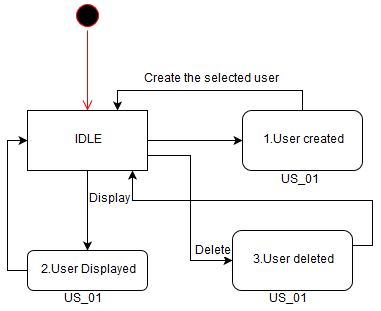

The diagram above was exported from draw.io. Its source (the exported page's mxGraphModel, read from the mxfile embedded in the PNG):
<mxGraphModel dx="840" dy="481" grid="1" gridSize="10" guides="1" tooltips="1" connect="1" arrows="1" fold="1" page="1" pageScale="1" pageWidth="850" pageHeight="1100" math="0" shadow="0">
  <root>
    <mxCell id="0" />
    <mxCell id="1" parent="0" />
    <mxCell id="-lAg7SZSW9tAhZtj0J3n-2" value="" style="ellipse;html=1;shape=startState;fillColor=#000000;strokeColor=#ff0000;" vertex="1" parent="1">
      <mxGeometry x="110" y="10" width="30" height="30" as="geometry" />
    </mxCell>
    <mxCell id="-lAg7SZSW9tAhZtj0J3n-3" value="" style="edgeStyle=orthogonalEdgeStyle;html=1;verticalAlign=bottom;endArrow=open;endSize=8;strokeColor=#ff0000;entryX=0.5;entryY=0;entryDx=0;entryDy=0;entryPerimeter=0;" edge="1" source="-lAg7SZSW9tAhZtj0J3n-2" parent="1" target="-lAg7SZSW9tAhZtj0J3n-7">
      <mxGeometry relative="1" as="geometry">
        <mxPoint x="125" y="110" as="targetPoint" />
        <Array as="points" />
      </mxGeometry>
    </mxCell>
    <mxCell id="-lAg7SZSW9tAhZtj0J3n-15" style="edgeStyle=orthogonalEdgeStyle;rounded=0;orthogonalLoop=1;jettySize=auto;html=1;exitX=0;exitY=0.5;exitDx=0;exitDy=0;entryX=0;entryY=0.5;entryDx=0;entryDy=0;" edge="1" parent="1" source="-lAg7SZSW9tAhZtj0J3n-6" target="-lAg7SZSW9tAhZtj0J3n-7">
      <mxGeometry relative="1" as="geometry" />
    </mxCell>
    <mxCell id="-lAg7SZSW9tAhZtj0J3n-6" value="2.User Displayed" style="rounded=1;whiteSpace=wrap;html=1;" vertex="1" parent="1">
      <mxGeometry x="65" y="260" width="120" height="40" as="geometry" />
    </mxCell>
    <mxCell id="-lAg7SZSW9tAhZtj0J3n-8" style="edgeStyle=orthogonalEdgeStyle;rounded=0;orthogonalLoop=1;jettySize=auto;html=1;exitX=0.5;exitY=1;exitDx=0;exitDy=0;entryX=0.5;entryY=0;entryDx=0;entryDy=0;" edge="1" parent="1" source="-lAg7SZSW9tAhZtj0J3n-7" target="-lAg7SZSW9tAhZtj0J3n-6">
      <mxGeometry relative="1" as="geometry" />
    </mxCell>
    <mxCell id="-lAg7SZSW9tAhZtj0J3n-10" style="edgeStyle=orthogonalEdgeStyle;rounded=0;orthogonalLoop=1;jettySize=auto;html=1;exitX=1;exitY=0.5;exitDx=0;exitDy=0;entryX=0;entryY=0.5;entryDx=0;entryDy=0;" edge="1" parent="1" source="-lAg7SZSW9tAhZtj0J3n-7" target="-lAg7SZSW9tAhZtj0J3n-9">
      <mxGeometry relative="1" as="geometry" />
    </mxCell>
    <mxCell id="-lAg7SZSW9tAhZtj0J3n-22" style="edgeStyle=orthogonalEdgeStyle;rounded=0;orthogonalLoop=1;jettySize=auto;html=1;exitX=1;exitY=0.75;exitDx=0;exitDy=0;entryX=0;entryY=0.5;entryDx=0;entryDy=0;" edge="1" parent="1" source="-lAg7SZSW9tAhZtj0J3n-7" target="-lAg7SZSW9tAhZtj0J3n-21">
      <mxGeometry relative="1" as="geometry" />
    </mxCell>
    <mxCell id="-lAg7SZSW9tAhZtj0J3n-25" value="Delete" style="text;html=1;resizable=0;points=[];align=center;verticalAlign=middle;labelBackgroundColor=#ffffff;" vertex="1" connectable="0" parent="-lAg7SZSW9tAhZtj0J3n-22">
      <mxGeometry x="0.1579" y="4" relative="1" as="geometry">
        <mxPoint x="18" y="28" as="offset" />
      </mxGeometry>
    </mxCell>
    <mxCell id="-lAg7SZSW9tAhZtj0J3n-7" value="IDLE" style="rounded=0;whiteSpace=wrap;html=1;" vertex="1" parent="1">
      <mxGeometry x="65" y="120" width="120" height="60" as="geometry" />
    </mxCell>
    <mxCell id="-lAg7SZSW9tAhZtj0J3n-14" style="edgeStyle=orthogonalEdgeStyle;rounded=0;orthogonalLoop=1;jettySize=auto;html=1;exitX=0.5;exitY=0;exitDx=0;exitDy=0;entryX=0.75;entryY=0;entryDx=0;entryDy=0;" edge="1" parent="1" source="-lAg7SZSW9tAhZtj0J3n-9" target="-lAg7SZSW9tAhZtj0J3n-7">
      <mxGeometry relative="1" as="geometry" />
    </mxCell>
    <mxCell id="-lAg7SZSW9tAhZtj0J3n-9" value="1.User created" style="rounded=1;whiteSpace=wrap;html=1;" vertex="1" parent="1">
      <mxGeometry x="280" y="120" width="120" height="60" as="geometry" />
    </mxCell>
    <mxCell id="-lAg7SZSW9tAhZtj0J3n-17" value="Display" style="text;html=1;resizable=0;points=[];autosize=1;align=left;verticalAlign=top;spacingTop=-4;" vertex="1" parent="1">
      <mxGeometry x="125" y="200" width="60" height="20" as="geometry" />
    </mxCell>
    <mxCell id="-lAg7SZSW9tAhZtj0J3n-18" value="Create the selected user" style="text;html=1;resizable=0;points=[];autosize=1;align=left;verticalAlign=top;spacingTop=-4;" vertex="1" parent="1">
      <mxGeometry x="180" y="80" width="150" height="20" as="geometry" />
    </mxCell>
    <mxCell id="-lAg7SZSW9tAhZtj0J3n-19" value="US_01" style="text;html=1;resizable=0;points=[];autosize=1;align=left;verticalAlign=top;spacingTop=-4;" vertex="1" parent="1">
      <mxGeometry x="100" y="300" width="50" height="20" as="geometry" />
    </mxCell>
    <mxCell id="-lAg7SZSW9tAhZtj0J3n-20" value="US_01" style="text;html=1;resizable=0;points=[];autosize=1;align=left;verticalAlign=top;spacingTop=-4;" vertex="1" parent="1">
      <mxGeometry x="317" y="181" width="50" height="20" as="geometry" />
    </mxCell>
    <mxCell id="-lAg7SZSW9tAhZtj0J3n-24" style="edgeStyle=orthogonalEdgeStyle;rounded=0;orthogonalLoop=1;jettySize=auto;html=1;exitX=1;exitY=0.25;exitDx=0;exitDy=0;entryX=0.875;entryY=1;entryDx=0;entryDy=0;entryPerimeter=0;" edge="1" parent="1" source="-lAg7SZSW9tAhZtj0J3n-21" target="-lAg7SZSW9tAhZtj0J3n-7">
      <mxGeometry relative="1" as="geometry" />
    </mxCell>
    <mxCell id="-lAg7SZSW9tAhZtj0J3n-21" value="3.User deleted" style="rounded=1;whiteSpace=wrap;html=1;" vertex="1" parent="1">
      <mxGeometry x="270" y="240" width="120" height="60" as="geometry" />
    </mxCell>
    <mxCell id="-lAg7SZSW9tAhZtj0J3n-23" style="edgeStyle=orthogonalEdgeStyle;rounded=0;orthogonalLoop=1;jettySize=auto;html=1;exitX=1;exitY=0.5;exitDx=0;exitDy=0;" edge="1" parent="1" source="-lAg7SZSW9tAhZtj0J3n-21">
      <mxGeometry relative="1" as="geometry">
        <mxPoint x="390" y="270" as="targetPoint" />
      </mxGeometry>
    </mxCell>
    <mxCell id="-lAg7SZSW9tAhZtj0J3n-26" value="US_01" style="text;html=1;resizable=0;points=[];autosize=1;align=left;verticalAlign=top;spacingTop=-4;" vertex="1" parent="1">
      <mxGeometry x="305" y="300" width="50" height="20" as="geometry" />
    </mxCell>
  </root>
</mxGraphModel>